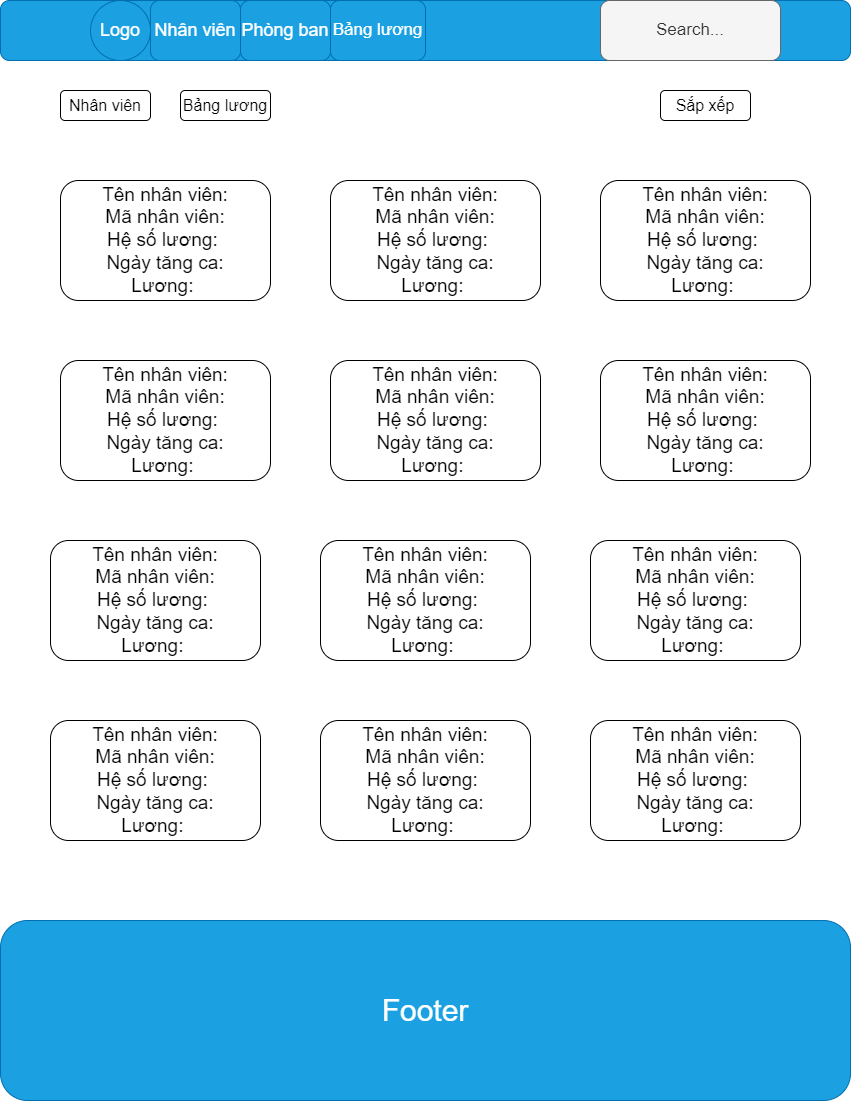

The diagram above was exported from draw.io. Its source (the exported page's mxGraphModel, read from the mxfile embedded in the PNG):
<mxGraphModel dx="1560" dy="1150" grid="1" gridSize="30" guides="1" tooltips="1" connect="1" arrows="1" fold="1" page="1" pageScale="1" pageWidth="850" pageHeight="1100" math="0" shadow="0">
  <root>
    <mxCell id="0" />
    <mxCell id="1" parent="0" />
    <mxCell id="61" value="" style="rounded=1;whiteSpace=wrap;html=1;labelBackgroundColor=#66FFFF;fillColor=#1ba1e2;fontColor=#ffffff;strokeColor=#006EAF;" parent="1" vertex="1">
      <mxGeometry width="850" height="60" as="geometry" />
    </mxCell>
    <mxCell id="62" value="Footer" style="rounded=1;whiteSpace=wrap;html=1;fontSize=30;fillColor=#1ba1e2;fontColor=#ffffff;strokeColor=#006EAF;" parent="1" vertex="1">
      <mxGeometry y="920" width="850" height="180" as="geometry" />
    </mxCell>
    <mxCell id="180" value="Logo" style="ellipse;whiteSpace=wrap;html=1;aspect=fixed;fontSize=18;fillColor=#1ba1e2;fontColor=#ffffff;strokeColor=#006EAF;" parent="1" vertex="1">
      <mxGeometry x="90" width="60" height="60" as="geometry" />
    </mxCell>
    <mxCell id="181" value="Nhân viên" style="rounded=1;whiteSpace=wrap;html=1;fontSize=18;fillColor=#1ba1e2;fontColor=#ffffff;strokeColor=#006EAF;" parent="1" vertex="1">
      <mxGeometry x="150" width="90" height="60" as="geometry" />
    </mxCell>
    <mxCell id="184" value="" style="edgeStyle=none;html=1;fontSize=25;" parent="1" source="182" target="181" edge="1">
      <mxGeometry relative="1" as="geometry" />
    </mxCell>
    <mxCell id="182" value="Phòng ban" style="rounded=1;whiteSpace=wrap;html=1;fontSize=18;fillColor=#1ba1e2;fontColor=#ffffff;strokeColor=#006EAF;" parent="1" vertex="1">
      <mxGeometry x="240" width="90" height="60" as="geometry" />
    </mxCell>
    <mxCell id="183" value="Bảng lương" style="rounded=1;whiteSpace=wrap;html=1;fontSize=17;fillColor=#1ba1e2;fontColor=#ffffff;strokeColor=#006EAF;" parent="1" vertex="1">
      <mxGeometry x="330" width="95" height="60" as="geometry" />
    </mxCell>
    <mxCell id="185" value="Search..." style="rounded=1;whiteSpace=wrap;html=1;fontSize=17;fillColor=#f5f5f5;strokeColor=#666666;fontColor=#333333;" parent="1" vertex="1">
      <mxGeometry x="600" width="180" height="60" as="geometry" />
    </mxCell>
    <mxCell id="209" value="Tên nhân viên:&lt;br style=&quot;font-size: 19px;&quot;&gt;Mã nhân viên:&lt;br style=&quot;font-size: 19px;&quot;&gt;Hệ số lương:&amp;nbsp;&lt;br style=&quot;font-size: 19px;&quot;&gt;Ngày tăng ca:&lt;br style=&quot;font-size: 19px;&quot;&gt;Lương:&amp;nbsp;" style="rounded=1;whiteSpace=wrap;html=1;fontSize=19;" vertex="1" parent="1">
      <mxGeometry x="60" y="180" width="210" height="120" as="geometry" />
    </mxCell>
    <mxCell id="210" value="Nhân viên" style="rounded=1;whiteSpace=wrap;html=1;fontSize=16;" vertex="1" parent="1">
      <mxGeometry x="60" y="90" width="90" height="30" as="geometry" />
    </mxCell>
    <mxCell id="211" value="Bảng lương" style="rounded=1;whiteSpace=wrap;html=1;fontSize=16;" vertex="1" parent="1">
      <mxGeometry x="180" y="90" width="90" height="30" as="geometry" />
    </mxCell>
    <mxCell id="221" value="Sắp xếp" style="rounded=1;whiteSpace=wrap;html=1;fontSize=16;" vertex="1" parent="1">
      <mxGeometry x="660" y="90" width="90" height="30" as="geometry" />
    </mxCell>
    <mxCell id="222" value="Tên nhân viên:&lt;br style=&quot;font-size: 19px;&quot;&gt;Mã nhân viên:&lt;br style=&quot;font-size: 19px;&quot;&gt;Hệ số lương:&amp;nbsp;&lt;br style=&quot;font-size: 19px;&quot;&gt;Ngày tăng ca:&lt;br style=&quot;font-size: 19px;&quot;&gt;Lương:&amp;nbsp;" style="rounded=1;whiteSpace=wrap;html=1;fontSize=19;" vertex="1" parent="1">
      <mxGeometry x="330" y="180" width="210" height="120" as="geometry" />
    </mxCell>
    <mxCell id="223" value="Tên nhân viên:&lt;br style=&quot;font-size: 19px;&quot;&gt;Mã nhân viên:&lt;br style=&quot;font-size: 19px;&quot;&gt;Hệ số lương:&amp;nbsp;&lt;br style=&quot;font-size: 19px;&quot;&gt;Ngày tăng ca:&lt;br style=&quot;font-size: 19px;&quot;&gt;Lương:&amp;nbsp;" style="rounded=1;whiteSpace=wrap;html=1;fontSize=19;" vertex="1" parent="1">
      <mxGeometry x="600" y="180" width="210" height="120" as="geometry" />
    </mxCell>
    <mxCell id="224" value="Tên nhân viên:&lt;br style=&quot;font-size: 19px;&quot;&gt;Mã nhân viên:&lt;br style=&quot;font-size: 19px;&quot;&gt;Hệ số lương:&amp;nbsp;&lt;br style=&quot;font-size: 19px;&quot;&gt;Ngày tăng ca:&lt;br style=&quot;font-size: 19px;&quot;&gt;Lương:&amp;nbsp;" style="rounded=1;whiteSpace=wrap;html=1;fontSize=19;" vertex="1" parent="1">
      <mxGeometry x="60" y="360" width="210" height="120" as="geometry" />
    </mxCell>
    <mxCell id="225" value="Tên nhân viên:&lt;br style=&quot;font-size: 19px;&quot;&gt;Mã nhân viên:&lt;br style=&quot;font-size: 19px;&quot;&gt;Hệ số lương:&amp;nbsp;&lt;br style=&quot;font-size: 19px;&quot;&gt;Ngày tăng ca:&lt;br style=&quot;font-size: 19px;&quot;&gt;Lương:&amp;nbsp;" style="rounded=1;whiteSpace=wrap;html=1;fontSize=19;" vertex="1" parent="1">
      <mxGeometry x="330" y="360" width="210" height="120" as="geometry" />
    </mxCell>
    <mxCell id="226" value="Tên nhân viên:&lt;br style=&quot;font-size: 19px;&quot;&gt;Mã nhân viên:&lt;br style=&quot;font-size: 19px;&quot;&gt;Hệ số lương:&amp;nbsp;&lt;br style=&quot;font-size: 19px;&quot;&gt;Ngày tăng ca:&lt;br style=&quot;font-size: 19px;&quot;&gt;Lương:&amp;nbsp;" style="rounded=1;whiteSpace=wrap;html=1;fontSize=19;" vertex="1" parent="1">
      <mxGeometry x="600" y="360" width="210" height="120" as="geometry" />
    </mxCell>
    <mxCell id="227" value="Tên nhân viên:&lt;br style=&quot;font-size: 19px;&quot;&gt;Mã nhân viên:&lt;br style=&quot;font-size: 19px;&quot;&gt;Hệ số lương:&amp;nbsp;&lt;br style=&quot;font-size: 19px;&quot;&gt;Ngày tăng ca:&lt;br style=&quot;font-size: 19px;&quot;&gt;Lương:&amp;nbsp;" style="rounded=1;whiteSpace=wrap;html=1;fontSize=19;" vertex="1" parent="1">
      <mxGeometry x="50" y="540" width="210" height="120" as="geometry" />
    </mxCell>
    <mxCell id="228" value="Tên nhân viên:&lt;br style=&quot;font-size: 19px;&quot;&gt;Mã nhân viên:&lt;br style=&quot;font-size: 19px;&quot;&gt;Hệ số lương:&amp;nbsp;&lt;br style=&quot;font-size: 19px;&quot;&gt;Ngày tăng ca:&lt;br style=&quot;font-size: 19px;&quot;&gt;Lương:&amp;nbsp;" style="rounded=1;whiteSpace=wrap;html=1;fontSize=19;" vertex="1" parent="1">
      <mxGeometry x="320" y="540" width="210" height="120" as="geometry" />
    </mxCell>
    <mxCell id="229" value="Tên nhân viên:&lt;br style=&quot;font-size: 19px;&quot;&gt;Mã nhân viên:&lt;br style=&quot;font-size: 19px;&quot;&gt;Hệ số lương:&amp;nbsp;&lt;br style=&quot;font-size: 19px;&quot;&gt;Ngày tăng ca:&lt;br style=&quot;font-size: 19px;&quot;&gt;Lương:&amp;nbsp;" style="rounded=1;whiteSpace=wrap;html=1;fontSize=19;" vertex="1" parent="1">
      <mxGeometry x="590" y="540" width="210" height="120" as="geometry" />
    </mxCell>
    <mxCell id="230" value="Tên nhân viên:&lt;br style=&quot;font-size: 19px;&quot;&gt;Mã nhân viên:&lt;br style=&quot;font-size: 19px;&quot;&gt;Hệ số lương:&amp;nbsp;&lt;br style=&quot;font-size: 19px;&quot;&gt;Ngày tăng ca:&lt;br style=&quot;font-size: 19px;&quot;&gt;Lương:&amp;nbsp;" style="rounded=1;whiteSpace=wrap;html=1;fontSize=19;" vertex="1" parent="1">
      <mxGeometry x="50" y="720" width="210" height="120" as="geometry" />
    </mxCell>
    <mxCell id="231" value="Tên nhân viên:&lt;br style=&quot;font-size: 19px;&quot;&gt;Mã nhân viên:&lt;br style=&quot;font-size: 19px;&quot;&gt;Hệ số lương:&amp;nbsp;&lt;br style=&quot;font-size: 19px;&quot;&gt;Ngày tăng ca:&lt;br style=&quot;font-size: 19px;&quot;&gt;Lương:&amp;nbsp;" style="rounded=1;whiteSpace=wrap;html=1;fontSize=19;" vertex="1" parent="1">
      <mxGeometry x="320" y="720" width="210" height="120" as="geometry" />
    </mxCell>
    <mxCell id="232" value="Tên nhân viên:&lt;br style=&quot;font-size: 19px;&quot;&gt;Mã nhân viên:&lt;br style=&quot;font-size: 19px;&quot;&gt;Hệ số lương:&amp;nbsp;&lt;br style=&quot;font-size: 19px;&quot;&gt;Ngày tăng ca:&lt;br style=&quot;font-size: 19px;&quot;&gt;Lương:&amp;nbsp;" style="rounded=1;whiteSpace=wrap;html=1;fontSize=19;" vertex="1" parent="1">
      <mxGeometry x="590" y="720" width="210" height="120" as="geometry" />
    </mxCell>
  </root>
</mxGraphModel>